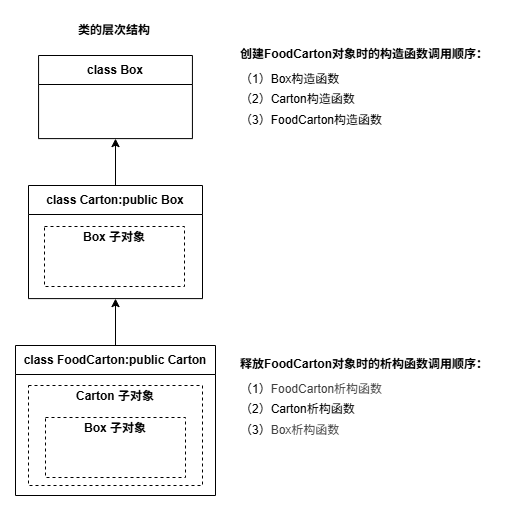

The diagram above was exported from draw.io. Its source (the exported page's mxGraphModel, read from the mxfile embedded in the PNG):
<mxGraphModel dx="808" dy="652" grid="1" gridSize="10" guides="1" tooltips="1" connect="1" arrows="1" fold="1" page="1" pageScale="1" pageWidth="1169" pageHeight="827" background="light-dark(#FFFFFF,#121212)" math="0" shadow="0">
  <root>
    <mxCell id="0" />
    <mxCell id="1" parent="0" />
    <mxCell id="U7OQIQ1Fpy5wjVB0lvAO-28" edge="1" parent="1" source="U7OQIQ1Fpy5wjVB0lvAO-7" style="edgeStyle=none;html=1;rounded=0;" target="U7OQIQ1Fpy5wjVB0lvAO-27" value="">
      <mxGeometry relative="1" as="geometry" />
    </mxCell>
    <mxCell id="U7OQIQ1Fpy5wjVB0lvAO-7" parent="1" style="swimlane;fontStyle=1;align=center;verticalAlign=middle;childLayout=stackLayout;horizontal=1;startSize=29;horizontalStack=0;resizeParent=1;resizeParentMax=0;resizeLast=0;collapsible=0;marginBottom=0;html=1;whiteSpace=wrap;rounded=0;" value="class FoodCarton:public Carton" vertex="1">
      <mxGeometry height="150" width="200" x="280" y="470" as="geometry" />
    </mxCell>
    <mxCell id="U7OQIQ1Fpy5wjVB0lvAO-77" edge="1" parent="1" source="U7OQIQ1Fpy5wjVB0lvAO-27" style="edgeStyle=none;html=1;" target="U7OQIQ1Fpy5wjVB0lvAO-76" value="">
      <mxGeometry relative="1" as="geometry" />
    </mxCell>
    <mxCell id="U7OQIQ1Fpy5wjVB0lvAO-27" parent="1" style="swimlane;fontStyle=1;align=center;verticalAlign=middle;childLayout=stackLayout;horizontal=1;startSize=29;horizontalStack=0;resizeParent=1;resizeParentMax=0;resizeLast=0;collapsible=0;marginBottom=0;html=1;whiteSpace=wrap;rounded=0;" value="class Carton:public Box" vertex="1">
      <mxGeometry height="113.1" width="174" x="293" y="310" as="geometry" />
    </mxCell>
    <mxCell id="U7OQIQ1Fpy5wjVB0lvAO-71" parent="1" style="verticalAlign=top;align=left;overflow=fill;html=1;whiteSpace=wrap;strokeColor=default;fontFamily=Helvetica;fontSize=12;fontColor=default;fillColor=default;dashed=1;" value="&lt;p style=&quot;margin:0px;margin-top:4px;text-align:center;&quot;&gt;&lt;b&gt;Carton&amp;nbsp;子对象&lt;/b&gt;&lt;/p&gt;" vertex="1">
      <mxGeometry height="100" width="174" x="293" y="510" as="geometry" />
    </mxCell>
    <mxCell id="U7OQIQ1Fpy5wjVB0lvAO-72" parent="1" style="verticalAlign=bottom;align=left;overflow=fill;html=1;whiteSpace=wrap;strokeColor=default;fontFamily=Helvetica;fontSize=12;fontColor=default;fillColor=default;dashed=1;spacingTop=6;spacing=6;" value="&lt;p style=&quot;margin:0px;margin-top:4px;text-align:center;&quot;&gt;&lt;b&gt;Box&amp;nbsp;子对象&lt;/b&gt;&lt;/p&gt;&lt;div style=&quot;height:2px;&quot;&gt;&lt;br&gt;&lt;/div&gt;" vertex="1">
      <mxGeometry height="60" width="140" x="310" y="542" as="geometry" />
    </mxCell>
    <mxCell id="U7OQIQ1Fpy5wjVB0lvAO-74" parent="1" style="verticalAlign=top;align=left;overflow=fill;html=1;whiteSpace=wrap;strokeColor=default;fontFamily=Helvetica;fontSize=12;fontColor=default;fillColor=default;dashed=1;" value="&lt;p style=&quot;margin:0px;margin-top:4px;text-align:center;&quot;&gt;&lt;b&gt;Box&amp;nbsp;子对象&lt;/b&gt;&lt;/p&gt;" vertex="1">
      <mxGeometry height="60" width="140" x="309" y="351" as="geometry" />
    </mxCell>
    <mxCell id="U7OQIQ1Fpy5wjVB0lvAO-76" parent="1" style="swimlane;fontStyle=1;align=center;verticalAlign=middle;childLayout=stackLayout;horizontal=1;startSize=29;horizontalStack=0;resizeParent=1;resizeParentMax=0;resizeLast=0;collapsible=0;marginBottom=0;html=1;whiteSpace=wrap;rounded=0;" value="class Box" vertex="1">
      <mxGeometry height="83.1" width="153.85" x="303.07" y="180" as="geometry" />
    </mxCell>
    <mxCell id="IHdZrommGKqlACw1-33f-1" parent="1" style="text;html=1;whiteSpace=wrap;strokeColor=none;fillColor=none;align=center;verticalAlign=middle;rounded=0;fontStyle=1" value="类的层次结构" vertex="1">
      <mxGeometry height="30" width="96" x="331" y="140" as="geometry" />
    </mxCell>
    <mxCell id="46ixUF14HoComa00gu7k-1" parent="1" style="text;html=1;whiteSpace=wrap;overflow=hidden;rounded=0;" value="&lt;div style=&quot;line-height: 70%;&quot;&gt;&lt;h1 style=&quot;margin-top: 0px; line-height: 70%;&quot;&gt;&lt;font style=&quot;font-size: 12px; line-height: 70%;&quot;&gt;创建FoodCarton对象时的构造函数调用顺序：&lt;/font&gt;&lt;/h1&gt;&lt;p&gt;（1）Box构造函数&lt;br&gt;&lt;/p&gt;&lt;p&gt;（2）Carton构造函数&lt;br&gt;&lt;/p&gt;&lt;p&gt;（3）FoodCarton构造函数&lt;/p&gt;&lt;/div&gt;" vertex="1">
      <mxGeometry height="120" width="260" x="503" y="160" as="geometry" />
    </mxCell>
    <mxCell id="46ixUF14HoComa00gu7k-2" parent="1" style="text;html=1;whiteSpace=wrap;overflow=hidden;rounded=0;" value="&lt;div style=&quot;line-height: 70%;&quot;&gt;&lt;h1 style=&quot;margin-top: 0px; line-height: 70%;&quot;&gt;&lt;font style=&quot;font-size: 12px; line-height: 70%;&quot;&gt;释放FoodCarton对象时的析构函数调用顺序：&lt;/font&gt;&lt;/h1&gt;&lt;p&gt;（1）&lt;span style=&quot;color: rgb(63, 63, 63); background-color: transparent;&quot;&gt;FoodCarton析构函数&lt;/span&gt;&lt;br&gt;&lt;/p&gt;&lt;p&gt;（2）Carton析构函数&lt;br&gt;&lt;/p&gt;&lt;p&gt;（3）&lt;span style=&quot;color: rgb(63, 63, 63); background-color: transparent;&quot;&gt;Box析构函数&lt;/span&gt;&lt;/p&gt;&lt;/div&gt;" vertex="1">
      <mxGeometry height="120" width="260" x="503" y="470" as="geometry" />
    </mxCell>
  </root>
</mxGraphModel>